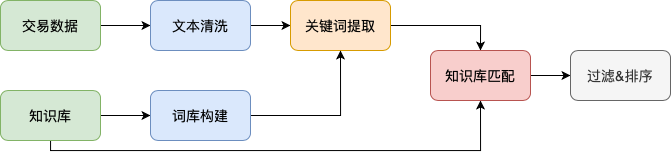

The diagram above was exported from draw.io. Its source (the exported page's mxGraphModel, read from the mxfile embedded in the PNG):
<mxGraphModel dx="1113" dy="779" grid="1" gridSize="10" guides="1" tooltips="1" connect="1" arrows="1" fold="1" page="1" pageScale="1" pageWidth="827" pageHeight="1169" math="0" shadow="0">
  <root>
    <mxCell id="0" />
    <mxCell id="1" parent="0" />
    <mxCell id="qekQ_sOQ9O9-x8JZ9AK0-14" value="" style="edgeStyle=orthogonalEdgeStyle;rounded=0;orthogonalLoop=1;jettySize=auto;html=1;" edge="1" parent="1" source="qekQ_sOQ9O9-x8JZ9AK0-2" target="qekQ_sOQ9O9-x8JZ9AK0-7">
      <mxGeometry relative="1" as="geometry" />
    </mxCell>
    <mxCell id="qekQ_sOQ9O9-x8JZ9AK0-15" style="edgeStyle=orthogonalEdgeStyle;rounded=0;orthogonalLoop=1;jettySize=auto;html=1;entryX=0.5;entryY=1;entryDx=0;entryDy=0;" edge="1" parent="1" source="qekQ_sOQ9O9-x8JZ9AK0-2" target="qekQ_sOQ9O9-x8JZ9AK0-8">
      <mxGeometry relative="1" as="geometry">
        <Array as="points">
          <mxPoint x="110" y="300" />
          <mxPoint x="540" y="300" />
        </Array>
      </mxGeometry>
    </mxCell>
    <mxCell id="qekQ_sOQ9O9-x8JZ9AK0-2" value="&lt;font style=&quot;font-size: 14px&quot;&gt;知识库&lt;/font&gt;" style="rounded=1;whiteSpace=wrap;html=1;fillColor=#d5e8d4;strokeColor=#82b366;" vertex="1" parent="1">
      <mxGeometry x="60" y="240" width="100" height="50" as="geometry" />
    </mxCell>
    <mxCell id="qekQ_sOQ9O9-x8JZ9AK0-6" value="" style="edgeStyle=orthogonalEdgeStyle;rounded=0;orthogonalLoop=1;jettySize=auto;html=1;" edge="1" parent="1" source="qekQ_sOQ9O9-x8JZ9AK0-3" target="qekQ_sOQ9O9-x8JZ9AK0-4">
      <mxGeometry relative="1" as="geometry" />
    </mxCell>
    <mxCell id="qekQ_sOQ9O9-x8JZ9AK0-3" value="&lt;span style=&quot;font-size: 14px&quot;&gt;交易数据&lt;/span&gt;" style="rounded=1;whiteSpace=wrap;html=1;fillColor=#d5e8d4;strokeColor=#82b366;" vertex="1" parent="1">
      <mxGeometry x="60" y="150" width="100" height="50" as="geometry" />
    </mxCell>
    <mxCell id="qekQ_sOQ9O9-x8JZ9AK0-12" value="" style="edgeStyle=orthogonalEdgeStyle;rounded=0;orthogonalLoop=1;jettySize=auto;html=1;" edge="1" parent="1" source="qekQ_sOQ9O9-x8JZ9AK0-4" target="qekQ_sOQ9O9-x8JZ9AK0-5">
      <mxGeometry relative="1" as="geometry" />
    </mxCell>
    <mxCell id="qekQ_sOQ9O9-x8JZ9AK0-4" value="&lt;span style=&quot;font-size: 14px&quot;&gt;文本清洗&lt;/span&gt;" style="rounded=1;whiteSpace=wrap;html=1;fillColor=#dae8fc;strokeColor=#6c8ebf;" vertex="1" parent="1">
      <mxGeometry x="210" y="150" width="100" height="50" as="geometry" />
    </mxCell>
    <mxCell id="qekQ_sOQ9O9-x8JZ9AK0-10" style="edgeStyle=orthogonalEdgeStyle;rounded=0;orthogonalLoop=1;jettySize=auto;html=1;exitX=1;exitY=0.5;exitDx=0;exitDy=0;entryX=0.5;entryY=0;entryDx=0;entryDy=0;" edge="1" parent="1" source="qekQ_sOQ9O9-x8JZ9AK0-5" target="qekQ_sOQ9O9-x8JZ9AK0-8">
      <mxGeometry relative="1" as="geometry" />
    </mxCell>
    <mxCell id="qekQ_sOQ9O9-x8JZ9AK0-5" value="&lt;span style=&quot;font-size: 14px&quot;&gt;关键词提取&lt;/span&gt;" style="rounded=1;whiteSpace=wrap;html=1;fillColor=#ffe6cc;strokeColor=#d79b00;" vertex="1" parent="1">
      <mxGeometry x="350" y="150" width="100" height="50" as="geometry" />
    </mxCell>
    <mxCell id="qekQ_sOQ9O9-x8JZ9AK0-13" style="edgeStyle=orthogonalEdgeStyle;rounded=0;orthogonalLoop=1;jettySize=auto;html=1;entryX=0.5;entryY=1;entryDx=0;entryDy=0;" edge="1" parent="1" source="qekQ_sOQ9O9-x8JZ9AK0-7" target="qekQ_sOQ9O9-x8JZ9AK0-5">
      <mxGeometry relative="1" as="geometry" />
    </mxCell>
    <mxCell id="qekQ_sOQ9O9-x8JZ9AK0-7" value="&lt;span style=&quot;font-size: 14px&quot;&gt;词库构建&lt;/span&gt;" style="rounded=1;whiteSpace=wrap;html=1;fillColor=#dae8fc;strokeColor=#6c8ebf;" vertex="1" parent="1">
      <mxGeometry x="210" y="240" width="100" height="50" as="geometry" />
    </mxCell>
    <mxCell id="qekQ_sOQ9O9-x8JZ9AK0-11" value="" style="edgeStyle=orthogonalEdgeStyle;rounded=0;orthogonalLoop=1;jettySize=auto;html=1;" edge="1" parent="1" source="qekQ_sOQ9O9-x8JZ9AK0-8" target="qekQ_sOQ9O9-x8JZ9AK0-9">
      <mxGeometry relative="1" as="geometry" />
    </mxCell>
    <mxCell id="qekQ_sOQ9O9-x8JZ9AK0-8" value="&lt;span style=&quot;font-size: 14px&quot;&gt;知识库匹配&lt;/span&gt;" style="rounded=1;whiteSpace=wrap;html=1;fillColor=#f8cecc;strokeColor=#b85450;" vertex="1" parent="1">
      <mxGeometry x="490" y="200" width="100" height="50" as="geometry" />
    </mxCell>
    <mxCell id="qekQ_sOQ9O9-x8JZ9AK0-9" value="&lt;span style=&quot;font-size: 14px&quot;&gt;过滤&amp;amp;排序&lt;/span&gt;" style="rounded=1;whiteSpace=wrap;html=1;fillColor=#f5f5f5;strokeColor=#666666;fontColor=#333333;" vertex="1" parent="1">
      <mxGeometry x="630" y="200" width="100" height="50" as="geometry" />
    </mxCell>
  </root>
</mxGraphModel>